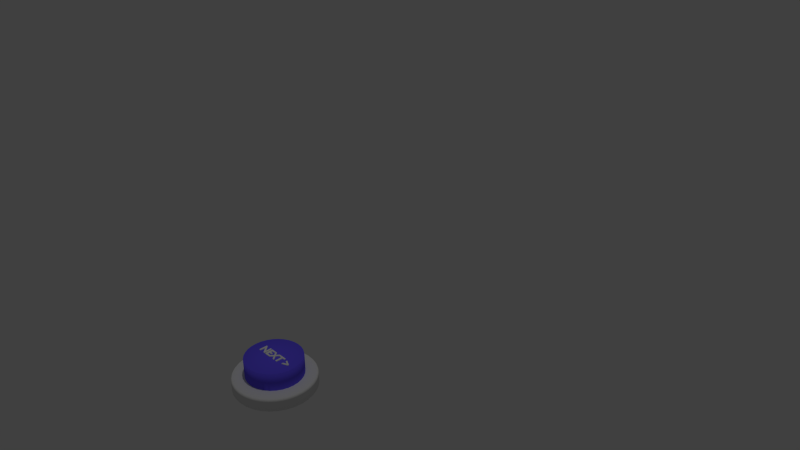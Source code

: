 # Source: ButtonNext.blend  (saved by Blender 2.67.0; exported with 4.5.12 LTS)
import bpy
from mathutils import Matrix  # noqa: F401  (used for matrix-valued properties, if any)

bpy.ops.wm.read_factory_settings(use_empty=True)
scene = bpy.context.scene
scene.name = 'Scene'

# ---- collections
col_collection_1 = bpy.data.collections.new('Collection 1'); scene.collection.children.link(col_collection_1)

# ---- materials (node trees are filled in below, after node groups)
mat_material_001 = bpy.data.materials.new('Material.001')
mat_material_001.alpha_threshold = 0.0
mat_material_001.use_transparent_shadow = False
mat_material_001.diffuse_color = (0.1397, 0.09953, 1.0, 1.0)
mat_material_001.roughness = 0.5
mat_material_001.line_color = (0.0, 0.0, 0.0, 1.0)

# ---- material node trees

# ---- world
world_world = bpy.data.worlds.new('World'); scene.world = world_world
world_world.color = (0.05088, 0.05088, 0.05088)
world_world.use_sun_shadow = False
world_world.sun_shadow_jitter_overblur = 0.0
world_world.cycles.sampling_method = 'MANUAL'
world_world.cycles.sample_map_resolution = 256

# ---- cameras
cam_camera = bpy.data.cameras.new('Camera')
cam_camera.clip_end = 100.0
cam_camera.lens = 35.0
cam_camera.sensor_width = 32.0
cam_camera.sensor_height = 18.0
cam_camera.ortho_scale = 7.314
cam_camera.dof.focus_distance = 0.0
cam_camera.dof.aperture_fstop = 128.0

# ---- lights
light_lamp = bpy.data.lights.new('Lamp', 'POINT')
light_lamp.transmission_factor = 0.0
light_lamp.cutoff_distance = 30.0
light_lamp.energy = 100.0
light_lamp.shadow_buffer_clip_start = 1.001
light_lamp.shadow_soft_size = 0.1
light_lamp.shadow_maximum_resolution = 0.006
light_lamp.use_absolute_resolution = True
light_lamp.cycles.use_multiple_importance_sampling = False

# ---- meshes
me_cylinder_002 = bpy.data.meshes.new('Cylinder.002')
me_cylinder_002.from_pydata([(-7.823e-08, 1.0, -1.0), (-7.823e-08, 1.0, 1.0), (0.1951, 0.9808, -1.0), (0.1951, 0.9808, 1.0), (0.3827, 0.9239, -1.0), (0.3827, 0.9239, 1.0), (0.5556, 0.8315, -1.0), (0.5556, 0.8315, 1.0), (0.7071, 0.7071, -1.0), (0.7071, 0.7071, 1.0), (0.8315, 0.5556, -1.0), (0.8315, 0.5556, 1.0), (0.9239, 0.3827, -1.0), (0.9239, 0.3827, 1.0), (0.9808, 0.1951, -1.0), (0.9808, 0.1951, 1.0), (1.0, -2.505e-07, -1.0), (1.0, -2.505e-07, 1.0), (0.9808, -0.1951, -1.0), (0.9808, -0.1951, 1.0), (0.9239, -0.3827, -1.0), (0.9239, -0.3827, 1.0), (0.8315, -0.5556, -1.0), (0.8315, -0.5556, 1.0), (0.7071, -0.7071, -1.0), (0.7071, -0.7071, 1.0), (0.5556, -0.8315, -1.0), (0.5556, -0.8315, 1.0), (0.3827, -0.9239, -1.0), (0.3827, -0.9239, 1.0), (0.1951, -0.9808, -1.0), (0.1951, -0.9808, 1.0), (-4.041e-07, -1.0, -1.0), (-4.041e-07, -1.0, 1.0), (-0.1951, -0.9808, -1.0), (-0.1951, -0.9808, 1.0), (-0.3827, -0.9239, -1.0), (-0.3827, -0.9239, 1.0), (-0.5556, -0.8315, -1.0), (-0.5556, -0.8315, 1.0), (-0.7071, -0.7071, -1.0), (-0.7071, -0.7071, 1.0), (-0.8315, -0.5556, -1.0), (-0.8315, -0.5556, 1.0), (-0.9239, -0.3827, -1.0), (-0.9239, -0.3827, 1.0), (-0.9808, -0.1951, -1.0), (-0.9808, -0.1951, 1.0), (-1.0, 6.396e-07, -1.0), (-1.0, 6.396e-07, 1.0), (-0.9808, 0.1951, -1.0), (-0.9808, 0.1951, 1.0), (-0.9239, 0.3827, -1.0), (-0.9239, 0.3827, 1.0), (-0.8315, 0.5556, -1.0), (-0.8315, 0.5556, 1.0), (-0.7071, 0.7071, -1.0), (-0.7071, 0.7071, 1.0), (-0.5556, 0.8315, -1.0), (-0.5556, 0.8315, 1.0), (-0.3827, 0.9239, -1.0), (-0.3827, 0.9239, 1.0), (-0.1951, 0.9808, -1.0), (-0.1951, 0.9808, 1.0), (-7.823e-08, 1.0, 0.393), (0.1951, 0.9808, 0.393), (0.3827, 0.9239, 0.393), (0.5556, 0.8315, 0.393), (0.7071, 0.7071, 0.393), (0.8315, 0.5556, 0.393), (0.9239, 0.3827, 0.393), (0.9808, 0.1951, 0.393), (1.0, -2.505e-07, 0.393), (0.9808, -0.1951, 0.393), (0.9239, -0.3827, 0.393), (0.8315, -0.5556, 0.393), (0.7071, -0.7071, 0.393), (0.5556, -0.8315, 0.393), (0.3827, -0.9239, 0.393), (0.1951, -0.9808, 0.393), (-4.041e-07, -1.0, 0.393), (-0.1951, -0.9808, 0.393), (-0.3827, -0.9239, 0.393), (-0.5556, -0.8315, 0.393), (-0.7071, -0.7071, 0.393), (-0.8315, -0.5556, 0.393), (-0.9239, -0.3827, 0.393), (-0.9808, -0.1951, 0.393), (-1.0, 6.396e-07, 0.393), (-0.9808, 0.1951, 0.393), (-0.9239, 0.3827, 0.393), (-0.8315, 0.5556, 0.393), (-0.7071, 0.7071, 0.393), (-0.5556, 0.8315, 0.393), (-0.3827, 0.9239, 0.393), (-0.1951, 0.9808, 0.393), (0.1951, 0.9808, -1.0), (0.3827, 0.9239, -1.0), (0.5556, 0.8315, -1.0), (0.7071, 0.7071, -1.0), (0.8315, 0.5556, -1.0), (0.9239, 0.3827, -1.0), (0.9808, 0.1951, -1.0), (1.0, -2.505e-07, -1.0), (0.9808, -0.1951, -1.0), (0.9239, -0.3827, -1.0), (0.8315, -0.5556, -1.0), (0.7071, -0.7071, -1.0), (0.5556, -0.8315, -1.0), (0.3827, -0.9239, -1.0), (0.1951, -0.9808, -1.0), (-4.041e-07, -1.0, -1.0), (-0.1951, -0.9808, -1.0), (-0.3827, -0.9239, -1.0), (-0.5556, -0.8315, -1.0), (-0.7071, -0.7071, -1.0), (-0.8315, -0.5556, -1.0), (-0.9239, -0.3827, -1.0), (-0.9808, -0.1951, -1.0), (-1.0, 6.396e-07, -1.0), (-0.9808, 0.1951, -1.0), (-0.9239, 0.3827, -1.0), (-0.8315, 0.5556, -1.0), (-0.7071, 0.7071, -1.0), (-0.5556, 0.8315, -1.0), (-0.3827, 0.9239, -1.0), (-0.1951, 0.9808, -1.0), (-7.823e-08, 1.0, -1.0), (0.5556, 0.8315, 0.393), (0.3827, 0.9239, 0.393), (0.1951, 0.9808, 0.393), (-7.823e-08, 1.0, 0.393), (-0.8315, 0.5556, 0.393), (-0.9239, 0.3827, 0.393), (-0.9808, 0.1951, 0.393), (-1.0, 6.396e-07, 0.393), (0.8315, -0.5556, 0.393), (0.9239, -0.3827, 0.393), (0.9808, -0.1951, 0.393), (1.0, -2.505e-07, 0.393), (0.9808, 0.1951, 0.393), (0.9239, 0.3827, 0.393), (0.8315, 0.5556, 0.393), (0.7071, 0.7071, 0.393), (-0.5556, -0.8315, 0.393), (-0.3827, -0.9239, 0.393), (-0.1951, -0.9808, 0.393), (-4.041e-07, -1.0, 0.393), (0.1951, -0.9808, 0.393), (0.3827, -0.9239, 0.393), (0.5556, -0.8315, 0.393), (0.7071, -0.7071, 0.393), (-0.1951, 0.9808, 0.393), (-0.3827, 0.9239, 0.393), (-0.5556, 0.8315, 0.393), (-0.7071, 0.7071, 0.393), (-0.9808, -0.1951, 0.393), (-0.9239, -0.3827, 0.393), (-0.8315, -0.5556, 0.393), (-0.7071, -0.7071, 0.393)], [], [(131, 1, 3, 130), (130, 3, 5, 129), (129, 5, 7, 128), (128, 7, 9, 143), (143, 9, 11, 142), (142, 11, 13, 141), (141, 13, 15, 140), (140, 15, 17, 139), (139, 17, 19, 138), (138, 19, 21, 137), (137, 21, 23, 136), (136, 23, 25, 151), (151, 25, 27, 150), (150, 27, 29, 149), (149, 29, 31, 148), (148, 31, 33, 147), (147, 33, 35, 146), (146, 35, 37, 145), (145, 37, 39, 144), (144, 39, 41, 159), (159, 41, 43, 158), (158, 43, 45, 157), (157, 45, 47, 156), (156, 47, 49, 135), (135, 49, 51, 134), (134, 51, 53, 133), (133, 53, 55, 132), (132, 55, 57, 155), (155, 57, 59, 154), (154, 59, 61, 153), (3, 1, 63, 61, 59, 57, 55, 53, 51, 49, 47, 45, 43, 41, 39, 37, 35, 33, 31, 29, 27, 25, 23, 21, 19, 17, 15, 13, 11, 9, 7, 5), (152, 63, 1, 131), (153, 61, 63, 152), (0, 2, 4, 6, 8, 10, 12, 14, 16, 18, 20, 22, 24, 26, 28, 30, 32, 34, 36, 38, 40, 42, 44, 46, 48, 50, 52, 54, 56, 58, 60, 62), (127, 64, 65, 96), (96, 65, 66, 97), (97, 66, 67, 98), (98, 67, 68, 99), (99, 68, 69, 100), (100, 69, 70, 101), (101, 70, 71, 102), (102, 71, 72, 103), (103, 72, 73, 104), (104, 73, 74, 105), (105, 74, 75, 106), (106, 75, 76, 107), (107, 76, 77, 108), (108, 77, 78, 109), (109, 78, 79, 110), (110, 79, 80, 111), (111, 80, 81, 112), (112, 81, 82, 113), (113, 82, 83, 114), (114, 83, 84, 115), (115, 84, 85, 116), (116, 85, 86, 117), (117, 86, 87, 118), (118, 87, 88, 119), (119, 88, 89, 120), (120, 89, 90, 121), (121, 90, 91, 122), (122, 91, 92, 123), (123, 92, 93, 124), (124, 93, 94, 125), (126, 95, 64, 127), (125, 94, 95, 126), (0, 127, 96, 2), (2, 96, 97, 4), (4, 97, 98, 6), (6, 98, 99, 8), (8, 99, 100, 10), (10, 100, 101, 12), (12, 101, 102, 14), (14, 102, 103, 16), (16, 103, 104, 18), (18, 104, 105, 20), (20, 105, 106, 22), (22, 106, 107, 24), (24, 107, 108, 26), (26, 108, 109, 28), (28, 109, 110, 30), (30, 110, 111, 32), (32, 111, 112, 34), (34, 112, 113, 36), (36, 113, 114, 38), (38, 114, 115, 40), (40, 115, 116, 42), (42, 116, 117, 44), (44, 117, 118, 46), (46, 118, 119, 48), (48, 119, 120, 50), (50, 120, 121, 52), (52, 121, 122, 54), (54, 122, 123, 56), (56, 123, 124, 58), (58, 124, 125, 60), (62, 126, 127, 0), (60, 125, 126, 62), (64, 131, 130, 65), (78, 149, 148, 79), (76, 151, 150, 77), (86, 157, 156, 87), (84, 159, 158, 85), (72, 139, 138, 73), (70, 141, 140, 71), (95, 152, 131, 64), (92, 155, 154, 93), (80, 147, 146, 81), (79, 148, 147, 80), (66, 129, 128, 67), (65, 130, 129, 66), (88, 135, 134, 89), (87, 156, 135, 88), (74, 137, 136, 75), (73, 138, 137, 74), (94, 153, 152, 95), (82, 145, 144, 83), (81, 146, 145, 82), (68, 143, 142, 69), (67, 128, 143, 68), (90, 133, 132, 91), (89, 134, 133, 90), (77, 150, 149, 78), (75, 136, 151, 76), (85, 158, 157, 86), (83, 144, 159, 84), (71, 140, 139, 72), (69, 142, 141, 70), (93, 154, 153, 94), (91, 132, 155, 92)])
me_cylinder_002.polygons.foreach_set('use_smooth', [True] * 130)
me_cylinder_002.use_remesh_preserve_volume = False
me_cylinder_002.use_remesh_preserve_attributes = False
me_cylinder_002.use_mirror_vertex_groups = False
me_cylinder_002.update()
me_cylinder = bpy.data.meshes.new('Cylinder')
me_cylinder.from_pydata([(-4.462e-08, 0.8579, -0.8579), (-4.462e-08, 0.8579, 0.8579), (0.1674, 0.8414, -0.8579), (0.1674, 0.8414, 0.8579), (0.3283, 0.7926, -0.8579), (0.3283, 0.7926, 0.8579), (0.4766, 0.7133, -0.8579), (0.4766, 0.7133, 0.8579), (0.6066, 0.6066, -0.8579), (0.6066, 0.6066, 0.8579), (0.7133, 0.4766, -0.8579), (0.7133, 0.4766, 0.8579), (0.7926, 0.3283, -0.8579), (0.7926, 0.3283, 0.8579), (0.8414, 0.1674, -0.8579), (0.8414, 0.1674, 0.8579), (0.8579, -2.213e-07, -0.8579), (0.8579, -2.213e-07, 0.8579), (0.8414, -0.1674, -0.8579), (0.8414, -0.1674, 0.8579), (0.7926, -0.3283, -0.8579), (0.7926, -0.3283, 0.8579), (0.7133, -0.4766, -0.8579), (0.7133, -0.4766, 0.8579), (0.6066, -0.6066, -0.8579), (0.6066, -0.6066, 0.8579), (0.4766, -0.7133, -0.8579), (0.4766, -0.7133, 0.8579), (0.3283, -0.7926, -0.8579), (0.3283, -0.7926, 0.8579), (0.1674, -0.8414, -0.8579), (0.1674, -0.8414, 0.8579), (-3.242e-07, -0.8579, -0.8579), (-3.242e-07, -0.8579, 0.8579), (-0.1674, -0.8414, -0.8579), (-0.1674, -0.8414, 0.8579), (-0.3283, -0.7926, -0.8579), (-0.3283, -0.7926, 0.8579), (-0.4766, -0.7133, -0.8579), (-0.4766, -0.7133, 0.8579), (-0.6066, -0.6066, -0.8579), (-0.6066, -0.6066, 0.8579), (-0.7133, -0.4766, -0.8579), (-0.7133, -0.4766, 0.8579), (-0.7926, -0.3283, -0.8579), (-0.7926, -0.3283, 0.8579), (-0.8414, -0.1674, -0.8579), (-0.8414, -0.1674, 0.8579), (-0.8579, 5.423e-07, -0.8579), (-0.8579, 5.423e-07, 0.8579), (-0.8414, 0.1674, -0.8579), (-0.8414, 0.1674, 0.8579), (-0.7926, 0.3283, -0.8579), (-0.7926, 0.3283, 0.8579), (-0.7133, 0.4766, -0.8579), (-0.7133, 0.4766, 0.8579), (-0.6066, 0.6066, -0.8579), (-0.6066, 0.6066, 0.8579), (-0.4766, 0.7133, -0.8579), (-0.4766, 0.7133, 0.8579), (-0.3283, 0.7926, -0.8579), (-0.3283, 0.7926, 0.8579), (-0.1674, 0.8414, -0.8579), (-0.1674, 0.8414, 0.8579), (-4.462e-08, 0.8579, 0.2688), (0.1674, 0.8414, 0.2688), (0.3283, 0.7926, 0.2688), (0.4766, 0.7133, 0.2688), (0.6066, 0.6066, 0.2688), (0.7133, 0.4766, 0.2688), (0.7926, 0.3283, 0.2688), (0.8414, 0.1674, 0.2688), (0.8579, -2.213e-07, 0.2688), (0.8414, -0.1674, 0.2688), (0.7926, -0.3283, 0.2688), (0.7133, -0.4766, 0.2688), (0.6066, -0.6066, 0.2688), (0.4766, -0.7133, 0.2688), (0.3283, -0.7926, 0.2688), (0.1674, -0.8414, 0.2688), (-3.242e-07, -0.8579, 0.2688), (-0.1674, -0.8414, 0.2688), (-0.3283, -0.7926, 0.2688), (-0.4766, -0.7133, 0.2688), (-0.6066, -0.6066, 0.2688), (-0.7133, -0.4766, 0.2688), (-0.7926, -0.3283, 0.2688), (-0.8414, -0.1674, 0.2688), (-0.8579, 5.423e-07, 0.2688), (-0.8414, 0.1674, 0.2688), (-0.7926, 0.3283, 0.2688), (-0.7133, 0.4766, 0.2688), (-0.6066, 0.6066, 0.2688), (-0.4766, 0.7133, 0.2688), (-0.3283, 0.7926, 0.2688), (-0.1674, 0.8414, 0.2688), (0.1674, 0.8414, -0.8579), (0.3283, 0.7926, -0.8579), (0.4766, 0.7133, -0.8579), (0.6066, 0.6066, -0.8579), (0.7133, 0.4766, -0.8579), (0.7926, 0.3283, -0.8579), (0.8414, 0.1674, -0.8579), (0.8579, -2.213e-07, -0.8579), (0.8414, -0.1674, -0.8579), (0.7926, -0.3283, -0.8579), (0.7133, -0.4766, -0.8579), (0.6066, -0.6066, -0.8579), (0.4766, -0.7133, -0.8579), (0.3283, -0.7926, -0.8579), (0.1674, -0.8414, -0.8579), (-3.242e-07, -0.8579, -0.8579), (-0.1674, -0.8414, -0.8579), (-0.3283, -0.7926, -0.8579), (-0.4766, -0.7133, -0.8579), (-0.6066, -0.6066, -0.8579), (-0.7133, -0.4766, -0.8579), (-0.7926, -0.3283, -0.8579), (-0.8414, -0.1674, -0.8579), (-0.8579, 5.423e-07, -0.8579), (-0.8414, 0.1674, -0.8579), (-0.7926, 0.3283, -0.8579), (-0.7133, 0.4766, -0.8579), (-0.6066, 0.6066, -0.8579), (-0.4766, 0.7133, -0.8579), (-0.3283, 0.7926, -0.8579), (-0.1674, 0.8414, -0.8579), (-4.462e-08, 0.8579, -0.8579)], [], [(64, 1, 3, 65), (65, 3, 5, 66), (66, 5, 7, 67), (67, 7, 9, 68), (68, 9, 11, 69), (69, 11, 13, 70), (70, 13, 15, 71), (71, 15, 17, 72), (72, 17, 19, 73), (73, 19, 21, 74), (74, 21, 23, 75), (75, 23, 25, 76), (76, 25, 27, 77), (77, 27, 29, 78), (78, 29, 31, 79), (79, 31, 33, 80), (80, 33, 35, 81), (81, 35, 37, 82), (82, 37, 39, 83), (83, 39, 41, 84), (84, 41, 43, 85), (85, 43, 45, 86), (86, 45, 47, 87), (87, 47, 49, 88), (88, 49, 51, 89), (89, 51, 53, 90), (90, 53, 55, 91), (91, 55, 57, 92), (92, 57, 59, 93), (93, 59, 61, 94), (3, 1, 63, 61, 59, 57, 55, 53, 51, 49, 47, 45, 43, 41, 39, 37, 35, 33, 31, 29, 27, 25, 23, 21, 19, 17, 15, 13, 11, 9, 7, 5), (95, 63, 1, 64), (94, 61, 63, 95), (0, 2, 4, 6, 8, 10, 12, 14, 16, 18, 20, 22, 24, 26, 28, 30, 32, 34, 36, 38, 40, 42, 44, 46, 48, 50, 52, 54, 56, 58, 60, 62), (127, 64, 65, 96), (96, 65, 66, 97), (97, 66, 67, 98), (98, 67, 68, 99), (99, 68, 69, 100), (100, 69, 70, 101), (101, 70, 71, 102), (102, 71, 72, 103), (103, 72, 73, 104), (104, 73, 74, 105), (105, 74, 75, 106), (106, 75, 76, 107), (107, 76, 77, 108), (108, 77, 78, 109), (109, 78, 79, 110), (110, 79, 80, 111), (111, 80, 81, 112), (112, 81, 82, 113), (113, 82, 83, 114), (114, 83, 84, 115), (115, 84, 85, 116), (116, 85, 86, 117), (117, 86, 87, 118), (118, 87, 88, 119), (119, 88, 89, 120), (120, 89, 90, 121), (121, 90, 91, 122), (122, 91, 92, 123), (123, 92, 93, 124), (124, 93, 94, 125), (126, 95, 64, 127), (125, 94, 95, 126), (0, 127, 96, 2), (2, 96, 97, 4), (4, 97, 98, 6), (6, 98, 99, 8), (8, 99, 100, 10), (10, 100, 101, 12), (12, 101, 102, 14), (14, 102, 103, 16), (16, 103, 104, 18), (18, 104, 105, 20), (20, 105, 106, 22), (22, 106, 107, 24), (24, 107, 108, 26), (26, 108, 109, 28), (28, 109, 110, 30), (30, 110, 111, 32), (32, 111, 112, 34), (34, 112, 113, 36), (36, 113, 114, 38), (38, 114, 115, 40), (40, 115, 116, 42), (42, 116, 117, 44), (44, 117, 118, 46), (46, 118, 119, 48), (48, 119, 120, 50), (50, 120, 121, 52), (52, 121, 122, 54), (54, 122, 123, 56), (56, 123, 124, 58), (58, 124, 125, 60), (62, 126, 127, 0), (60, 125, 126, 62)])
me_cylinder.polygons.foreach_set('use_smooth', [True] * 98)
me_cylinder.materials.append(mat_material_001)
me_cylinder.use_remesh_preserve_volume = False
me_cylinder.use_remesh_preserve_attributes = False
me_cylinder.use_mirror_vertex_groups = False
me_cylinder.update()

# ---- curves / text
txt_text = bpy.data.curves.new('Text', 'FONT')
txt_text.dimensions = '2D'
txt_text.body = 'NEXT >'
txt_text.use_path_clamp = True
txt_text.bevel_resolution = 0
txt_text.offset = 0.003
txt_text.extrude = 0.05
txt_text.bevel_depth = 0.006
txt_text.align_x = 'CENTER'
txt_text.size = 0.35

# ---- objects
ob_base = bpy.data.objects.new('Base', me_cylinder_002)
ob_center = bpy.data.objects.new('Center', me_cylinder)
ob_text = bpy.data.objects.new('Text', txt_text)
ob_lamp = bpy.data.objects.new('Lamp', light_lamp)
ob_camera = bpy.data.objects.new('Camera', cam_camera)

# ---- transforms, parenting, visibility, modifiers, constraints
ob_base.location = (-0.01766, 0.007048, -0.09486)
ob_base.scale = (0.5, 0.5, 0.1)
ob_base.lineart.crease_threshold = 0.0
_m = ob_base.modifiers.new('Subsurf', 'SUBSURF')
_m.uv_smooth = 'PRESERVE_CORNERS'
_m.quality = 1
_m.render_levels = 1
_m.show_only_control_edges = False
ob_center.location = (-0.002244, 0.001082, 0.04316)
ob_center.scale = (0.4, 0.4, 0.2)
ob_center.lineart.crease_threshold = 0.0
_m = ob_center.modifiers.new('Subsurf', 'SUBSURF')
_m.uv_smooth = 'PRESERVE_CORNERS'
_m.quality = 0
_m.render_levels = 0
_m.show_only_control_edges = False
ob_text.parent = ob_center
ob_text.location = (0.05959, -0.1022, 0.8652)
ob_text.lineart.crease_threshold = 0.0
ob_lamp.location = (0.5843, 0.06469, 5.904)
ob_lamp.rotation_euler = (0.6503, 0.05522, 1.866)
ob_lamp.lock_rotations_4d = False
ob_lamp.empty_display_type = 'ARROWS'
ob_lamp.color = (0.0, 0.0, 0.0, 0.0)
ob_lamp.lineart.crease_threshold = 0.0
ob_camera.location = (6.939, -4.508, 5.897)
ob_camera.rotation_euler = (1.109, 0.01082, 0.8149)
ob_camera.lock_rotations_4d = False
ob_camera.empty_display_type = 'ARROWS'
ob_camera.color = (0.0, 0.0, 0.0, 0.0)
ob_camera.display_type = 'WIRE'
ob_camera.lineart.crease_threshold = 0.0

# ---- collection membership
col_collection_1.objects.link(ob_base)
col_collection_1.objects.link(ob_center)
col_collection_1.objects.link(ob_text)
col_collection_1.objects.link(ob_lamp)
col_collection_1.objects.link(ob_camera)

# ---- scene / render settings (as saved in the file)
scene.camera = ob_camera
scene.frame_start = 1; scene.frame_end = 250; scene.frame_set(0)
scene.render.engine = 'BLENDER_EEVEE_NEXT'
scene.render.image_settings.color_mode = 'RGB'
scene.render.image_settings.compression = 90
scene.render.resolution_percentage = 50
scene.render.dither_intensity = 0.0
scene.cycles.use_denoising = False
scene.cycles.samples = 10
scene.cycles.sampling_pattern = 'TABULATED_SOBOL'
scene.cycles.light_sampling_threshold = 0.0
scene.cycles.use_adaptive_sampling = False
scene.cycles.use_light_tree = False
scene.cycles.blur_glossy = 0.0
scene.cycles.volume_bounces = 1
scene.cycles.pixel_filter_type = 'GAUSSIAN'
scene.cycles.sample_clamp_indirect = 0.0
scene.view_settings.view_transform = 'Standard'
bpy.context.view_layer.update()
